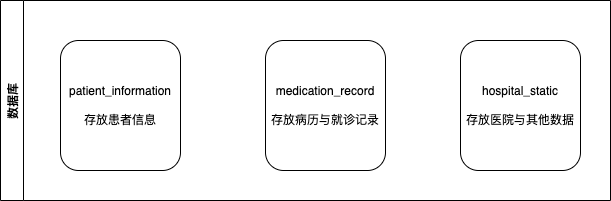

The diagram above was exported from draw.io. Its source (the exported page's mxGraphModel, read from the mxfile embedded in the PNG):
<mxGraphModel dx="1234" dy="955" grid="1" gridSize="10" guides="1" tooltips="1" connect="1" arrows="1" fold="1" page="1" pageScale="1" pageWidth="1169" pageHeight="827" math="0" shadow="0">
  <root>
    <mxCell id="0" />
    <mxCell id="1" parent="0" />
    <mxCell id="3" value="数据库" style="swimlane;horizontal=0;" vertex="1" parent="1">
      <mxGeometry x="260" y="440" width="610" height="200" as="geometry" />
    </mxCell>
    <mxCell id="5" value="patient_information&lt;br&gt;&lt;br&gt;存放患者信息" style="rounded=1;whiteSpace=wrap;html=1;" vertex="1" parent="3">
      <mxGeometry x="60" y="40" width="120" height="130" as="geometry" />
    </mxCell>
    <mxCell id="6" value="medication_record&lt;br&gt;&lt;br&gt;存放病历与就诊记录" style="rounded=1;whiteSpace=wrap;html=1;" vertex="1" parent="3">
      <mxGeometry x="265" y="40" width="120" height="130" as="geometry" />
    </mxCell>
    <mxCell id="7" value="hospital_static&lt;br&gt;&lt;br&gt;存放医院与其他数据" style="rounded=1;whiteSpace=wrap;html=1;" vertex="1" parent="3">
      <mxGeometry x="460" y="40" width="120" height="130" as="geometry" />
    </mxCell>
  </root>
</mxGraphModel>